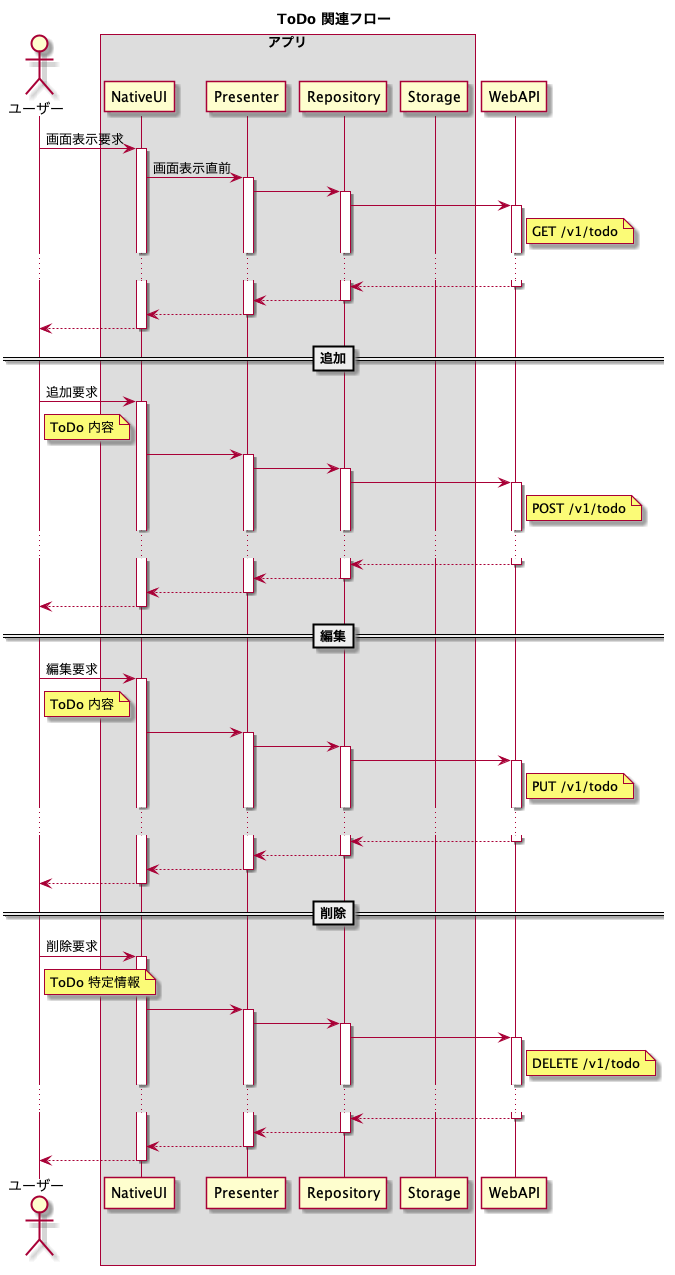

The diagram above was rendered by PlantUML. Its source (embedded in the PNG):
@startuml ToDo関連フロー
title ToDo 関連フロー

actor ユーザー as user
box アプリ
    participant NativeUI as ui
    participant Presenter as presenter
    participant Repository as model
    participant Storage as db
end box
participant WebAPI as api


user -> ui : 画面表示要求
activate ui
ui -> presenter : 画面表示直前
activate presenter
presenter -> model
activate model
model -> api
activate api
note right of api
    GET /v1/todo
end note
...
api --> model
deactivate api
model --> presenter
deactivate model
presenter --> ui
deactivate presenter
ui --> user
deactivate ui


==追加==
user -> ui : 追加要求
activate ui
note right of user
    ToDo 内容
end note
ui -> presenter
activate presenter
presenter -> model
activate model
model -> api
activate api
note right of api
    POST /v1/todo
end note
...
api --> model
deactivate api
model --> presenter
deactivate model
presenter --> ui
deactivate presenter
ui --> user
deactivate ui


==編集==
user -> ui : 編集要求
activate ui
note right of user
    ToDo 内容
end note
ui -> presenter
activate presenter
presenter -> model
activate model
model -> api
activate api
note right of api
    PUT /v1/todo
end note
...
api --> model
deactivate api
model --> presenter
deactivate model
presenter --> ui
deactivate presenter
ui --> user
deactivate ui


==削除==
user -> ui : 削除要求
activate ui
note right of user
    ToDo 特定情報
end note
ui -> presenter
activate presenter
presenter -> model
activate model
model -> api
activate api
note right of api
    DELETE /v1/todo
end note
...
api --> model
deactivate api
model --> presenter
deactivate model
presenter --> ui
deactivate presenter
ui --> user
deactivate ui


@enduml